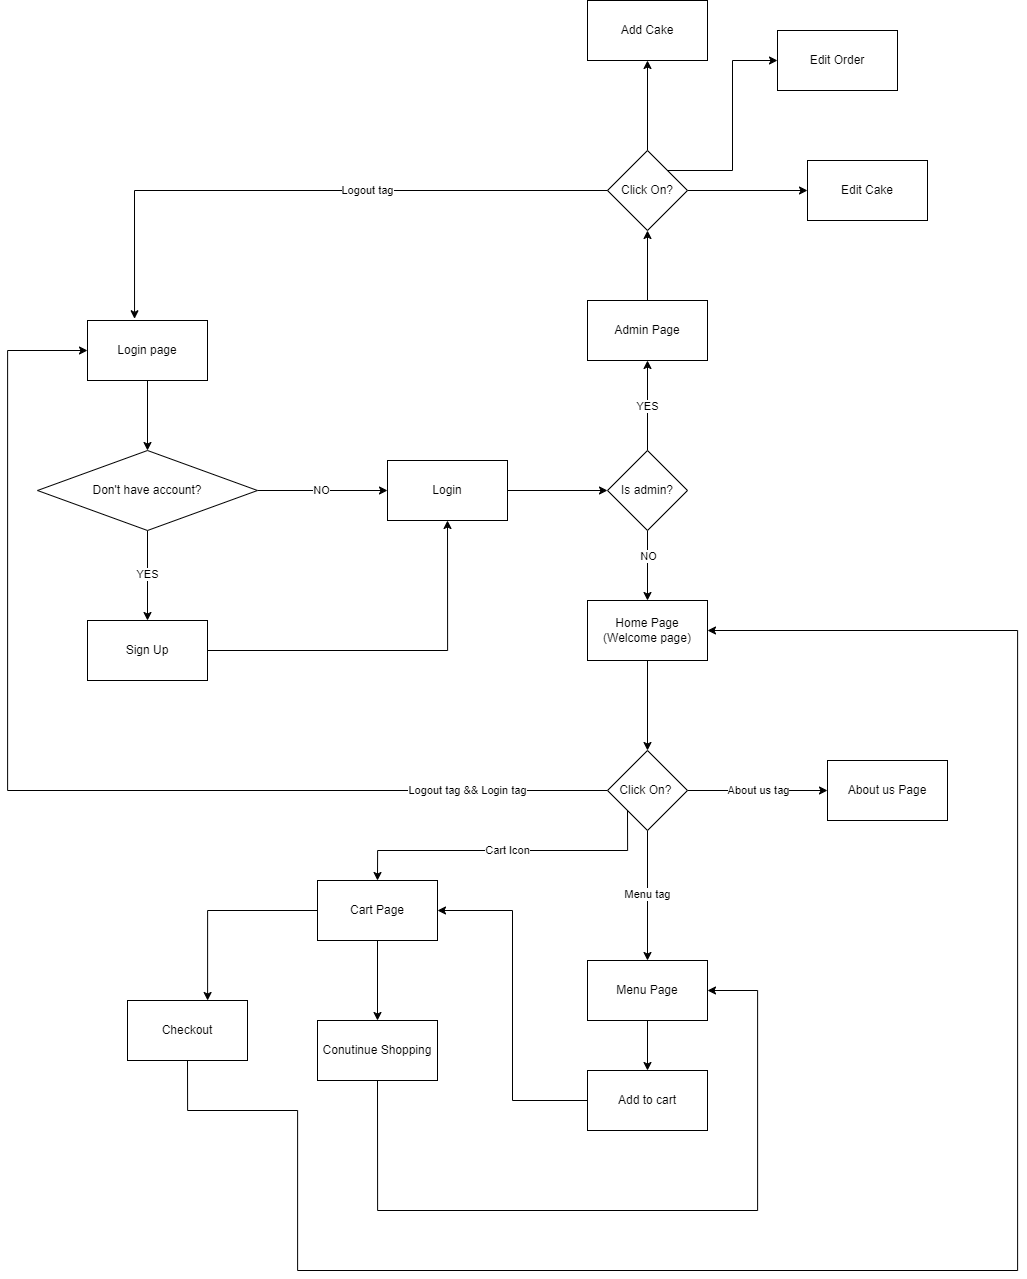

The diagram above was exported from draw.io. Its source (the exported page's mxGraphModel, read from the mxfile embedded in the PNG):
<mxGraphModel dx="2867" dy="2338" grid="1" gridSize="10" guides="1" tooltips="1" connect="1" arrows="1" fold="1" page="1" pageScale="1" pageWidth="850" pageHeight="1100" math="0" shadow="0">
  <root>
    <mxCell id="0" />
    <mxCell id="1" parent="0" />
    <mxCell id="WfjXv4Y4ub5artVysiPR-3" value="" style="edgeStyle=orthogonalEdgeStyle;rounded=0;orthogonalLoop=1;jettySize=auto;html=1;" parent="1" source="WfjXv4Y4ub5artVysiPR-1" target="WfjXv4Y4ub5artVysiPR-2" edge="1">
      <mxGeometry relative="1" as="geometry" />
    </mxCell>
    <mxCell id="WfjXv4Y4ub5artVysiPR-1" value="Login page" style="rounded=0;whiteSpace=wrap;html=1;" parent="1" vertex="1">
      <mxGeometry x="350" y="120" width="120" height="60" as="geometry" />
    </mxCell>
    <mxCell id="WfjXv4Y4ub5artVysiPR-5" value="NO" style="edgeStyle=orthogonalEdgeStyle;rounded=0;orthogonalLoop=1;jettySize=auto;html=1;" parent="1" source="WfjXv4Y4ub5artVysiPR-2" target="WfjXv4Y4ub5artVysiPR-4" edge="1">
      <mxGeometry relative="1" as="geometry" />
    </mxCell>
    <mxCell id="WfjXv4Y4ub5artVysiPR-11" value="YES" style="edgeStyle=orthogonalEdgeStyle;rounded=0;orthogonalLoop=1;jettySize=auto;html=1;" parent="1" source="WfjXv4Y4ub5artVysiPR-2" target="WfjXv4Y4ub5artVysiPR-10" edge="1">
      <mxGeometry relative="1" as="geometry" />
    </mxCell>
    <mxCell id="WfjXv4Y4ub5artVysiPR-2" value="Don't have account?" style="rhombus;whiteSpace=wrap;html=1;rounded=0;" parent="1" vertex="1">
      <mxGeometry x="300" y="250" width="220" height="80" as="geometry" />
    </mxCell>
    <mxCell id="WfjXv4Y4ub5artVysiPR-9" value="" style="edgeStyle=orthogonalEdgeStyle;rounded=0;orthogonalLoop=1;jettySize=auto;html=1;" parent="1" source="WfjXv4Y4ub5artVysiPR-4" target="WfjXv4Y4ub5artVysiPR-8" edge="1">
      <mxGeometry relative="1" as="geometry" />
    </mxCell>
    <mxCell id="WfjXv4Y4ub5artVysiPR-4" value="Login" style="whiteSpace=wrap;html=1;rounded=0;" parent="1" vertex="1">
      <mxGeometry x="650" y="260" width="120" height="60" as="geometry" />
    </mxCell>
    <mxCell id="WfjXv4Y4ub5artVysiPR-15" value="" style="edgeStyle=orthogonalEdgeStyle;rounded=0;orthogonalLoop=1;jettySize=auto;html=1;" parent="1" source="WfjXv4Y4ub5artVysiPR-8" target="WfjXv4Y4ub5artVysiPR-14" edge="1">
      <mxGeometry relative="1" as="geometry" />
    </mxCell>
    <mxCell id="WfjXv4Y4ub5artVysiPR-16" value="NO" style="edgeLabel;html=1;align=center;verticalAlign=middle;resizable=0;points=[];" parent="WfjXv4Y4ub5artVysiPR-15" connectable="0" vertex="1">
      <mxGeometry x="-0.28" relative="1" as="geometry">
        <mxPoint as="offset" />
      </mxGeometry>
    </mxCell>
    <mxCell id="WfjXv4Y4ub5artVysiPR-18" value="YES" style="edgeStyle=orthogonalEdgeStyle;rounded=0;orthogonalLoop=1;jettySize=auto;html=1;" parent="1" source="WfjXv4Y4ub5artVysiPR-8" target="WfjXv4Y4ub5artVysiPR-17" edge="1">
      <mxGeometry relative="1" as="geometry" />
    </mxCell>
    <mxCell id="WfjXv4Y4ub5artVysiPR-8" value="Is admin?" style="rhombus;whiteSpace=wrap;html=1;rounded=0;" parent="1" vertex="1">
      <mxGeometry x="870" y="250" width="80" height="80" as="geometry" />
    </mxCell>
    <mxCell id="WfjXv4Y4ub5artVysiPR-12" style="edgeStyle=orthogonalEdgeStyle;rounded=0;orthogonalLoop=1;jettySize=auto;html=1;exitX=1;exitY=0.5;exitDx=0;exitDy=0;entryX=0.5;entryY=1;entryDx=0;entryDy=0;" parent="1" source="WfjXv4Y4ub5artVysiPR-10" target="WfjXv4Y4ub5artVysiPR-4" edge="1">
      <mxGeometry relative="1" as="geometry" />
    </mxCell>
    <mxCell id="WfjXv4Y4ub5artVysiPR-10" value="Sign Up" style="rounded=0;whiteSpace=wrap;html=1;" parent="1" vertex="1">
      <mxGeometry x="350" y="420" width="120" height="60" as="geometry" />
    </mxCell>
    <mxCell id="WfjXv4Y4ub5artVysiPR-20" value="" style="edgeStyle=orthogonalEdgeStyle;rounded=0;orthogonalLoop=1;jettySize=auto;html=1;" parent="1" source="WfjXv4Y4ub5artVysiPR-14" target="WfjXv4Y4ub5artVysiPR-19" edge="1">
      <mxGeometry relative="1" as="geometry" />
    </mxCell>
    <mxCell id="WfjXv4Y4ub5artVysiPR-14" value="Home Page&lt;br&gt;(Welcome page)" style="whiteSpace=wrap;html=1;rounded=0;" parent="1" vertex="1">
      <mxGeometry x="850" y="400" width="120" height="60" as="geometry" />
    </mxCell>
    <mxCell id="SmdmzDrKIuT4CqDU1YED-14" value="" style="edgeStyle=orthogonalEdgeStyle;rounded=0;orthogonalLoop=1;jettySize=auto;html=1;" edge="1" parent="1" source="WfjXv4Y4ub5artVysiPR-17" target="SmdmzDrKIuT4CqDU1YED-13">
      <mxGeometry relative="1" as="geometry" />
    </mxCell>
    <mxCell id="WfjXv4Y4ub5artVysiPR-17" value="Admin Page" style="whiteSpace=wrap;html=1;rounded=0;" parent="1" vertex="1">
      <mxGeometry x="850" y="100" width="120" height="60" as="geometry" />
    </mxCell>
    <mxCell id="WfjXv4Y4ub5artVysiPR-22" value="Menu tag" style="edgeStyle=orthogonalEdgeStyle;rounded=0;orthogonalLoop=1;jettySize=auto;html=1;" parent="1" source="WfjXv4Y4ub5artVysiPR-19" target="WfjXv4Y4ub5artVysiPR-21" edge="1">
      <mxGeometry relative="1" as="geometry" />
    </mxCell>
    <mxCell id="WfjXv4Y4ub5artVysiPR-24" value="Logout tag &amp;amp;&amp;amp; Login tag" style="edgeStyle=orthogonalEdgeStyle;rounded=0;orthogonalLoop=1;jettySize=auto;html=1;entryX=0;entryY=0.5;entryDx=0;entryDy=0;" parent="1" source="WfjXv4Y4ub5artVysiPR-19" target="WfjXv4Y4ub5artVysiPR-1" edge="1">
      <mxGeometry x="-0.7499" relative="1" as="geometry">
        <mxPoint x="750" y="590" as="targetPoint" />
        <Array as="points">
          <mxPoint x="270" y="590" />
          <mxPoint x="270" y="150" />
        </Array>
        <mxPoint as="offset" />
      </mxGeometry>
    </mxCell>
    <mxCell id="WfjXv4Y4ub5artVysiPR-27" value="About us tag" style="edgeStyle=orthogonalEdgeStyle;rounded=0;orthogonalLoop=1;jettySize=auto;html=1;" parent="1" source="WfjXv4Y4ub5artVysiPR-19" target="WfjXv4Y4ub5artVysiPR-26" edge="1">
      <mxGeometry relative="1" as="geometry" />
    </mxCell>
    <mxCell id="SmdmzDrKIuT4CqDU1YED-3" value="Cart Icon" style="edgeStyle=orthogonalEdgeStyle;rounded=0;orthogonalLoop=1;jettySize=auto;html=1;exitX=0;exitY=1;exitDx=0;exitDy=0;entryX=0.5;entryY=0;entryDx=0;entryDy=0;" edge="1" parent="1" source="WfjXv4Y4ub5artVysiPR-19" target="SmdmzDrKIuT4CqDU1YED-2">
      <mxGeometry relative="1" as="geometry">
        <Array as="points">
          <mxPoint x="890" y="650" />
          <mxPoint x="640" y="650" />
        </Array>
      </mxGeometry>
    </mxCell>
    <mxCell id="WfjXv4Y4ub5artVysiPR-19" value="Click On?&amp;nbsp;" style="rhombus;whiteSpace=wrap;html=1;rounded=0;" parent="1" vertex="1">
      <mxGeometry x="870" y="550" width="80" height="80" as="geometry" />
    </mxCell>
    <mxCell id="SmdmzDrKIuT4CqDU1YED-5" value="" style="edgeStyle=orthogonalEdgeStyle;rounded=0;orthogonalLoop=1;jettySize=auto;html=1;" edge="1" parent="1" source="WfjXv4Y4ub5artVysiPR-21" target="SmdmzDrKIuT4CqDU1YED-4">
      <mxGeometry relative="1" as="geometry" />
    </mxCell>
    <mxCell id="WfjXv4Y4ub5artVysiPR-21" value="Menu Page" style="whiteSpace=wrap;html=1;rounded=0;" parent="1" vertex="1">
      <mxGeometry x="850" y="760" width="120" height="60" as="geometry" />
    </mxCell>
    <mxCell id="WfjXv4Y4ub5artVysiPR-26" value="About us Page" style="whiteSpace=wrap;html=1;rounded=0;" parent="1" vertex="1">
      <mxGeometry x="1090" y="560" width="120" height="60" as="geometry" />
    </mxCell>
    <mxCell id="SmdmzDrKIuT4CqDU1YED-8" value="" style="edgeStyle=orthogonalEdgeStyle;rounded=0;orthogonalLoop=1;jettySize=auto;html=1;" edge="1" parent="1" source="SmdmzDrKIuT4CqDU1YED-2" target="SmdmzDrKIuT4CqDU1YED-7">
      <mxGeometry relative="1" as="geometry">
        <Array as="points">
          <mxPoint x="470" y="710" />
        </Array>
      </mxGeometry>
    </mxCell>
    <mxCell id="SmdmzDrKIuT4CqDU1YED-11" value="" style="edgeStyle=orthogonalEdgeStyle;rounded=0;orthogonalLoop=1;jettySize=auto;html=1;" edge="1" parent="1" source="SmdmzDrKIuT4CqDU1YED-2" target="SmdmzDrKIuT4CqDU1YED-10">
      <mxGeometry relative="1" as="geometry" />
    </mxCell>
    <mxCell id="SmdmzDrKIuT4CqDU1YED-2" value="Cart Page" style="rounded=0;whiteSpace=wrap;html=1;" vertex="1" parent="1">
      <mxGeometry x="580" y="680" width="120" height="60" as="geometry" />
    </mxCell>
    <mxCell id="SmdmzDrKIuT4CqDU1YED-6" style="edgeStyle=orthogonalEdgeStyle;rounded=0;orthogonalLoop=1;jettySize=auto;html=1;entryX=1;entryY=0.5;entryDx=0;entryDy=0;" edge="1" parent="1" source="SmdmzDrKIuT4CqDU1YED-4" target="SmdmzDrKIuT4CqDU1YED-2">
      <mxGeometry relative="1" as="geometry" />
    </mxCell>
    <mxCell id="SmdmzDrKIuT4CqDU1YED-4" value="Add to cart" style="whiteSpace=wrap;html=1;rounded=0;" vertex="1" parent="1">
      <mxGeometry x="850" y="870" width="120" height="60" as="geometry" />
    </mxCell>
    <mxCell id="SmdmzDrKIuT4CqDU1YED-9" style="edgeStyle=orthogonalEdgeStyle;rounded=0;orthogonalLoop=1;jettySize=auto;html=1;exitX=0.5;exitY=1;exitDx=0;exitDy=0;entryX=1;entryY=0.5;entryDx=0;entryDy=0;" edge="1" parent="1" source="SmdmzDrKIuT4CqDU1YED-7" target="WfjXv4Y4ub5artVysiPR-14">
      <mxGeometry relative="1" as="geometry">
        <Array as="points">
          <mxPoint x="450" y="910" />
          <mxPoint x="560" y="910" />
          <mxPoint x="560" y="1070" />
          <mxPoint x="1280" y="1070" />
          <mxPoint x="1280" y="430" />
        </Array>
      </mxGeometry>
    </mxCell>
    <mxCell id="SmdmzDrKIuT4CqDU1YED-7" value="Checkout" style="whiteSpace=wrap;html=1;rounded=0;" vertex="1" parent="1">
      <mxGeometry x="390" y="800" width="120" height="60" as="geometry" />
    </mxCell>
    <mxCell id="SmdmzDrKIuT4CqDU1YED-12" style="edgeStyle=orthogonalEdgeStyle;rounded=0;orthogonalLoop=1;jettySize=auto;html=1;exitX=0.5;exitY=1;exitDx=0;exitDy=0;entryX=1;entryY=0.5;entryDx=0;entryDy=0;" edge="1" parent="1" source="SmdmzDrKIuT4CqDU1YED-10" target="WfjXv4Y4ub5artVysiPR-21">
      <mxGeometry relative="1" as="geometry">
        <Array as="points">
          <mxPoint x="640" y="1010" />
          <mxPoint x="1020" y="1010" />
          <mxPoint x="1020" y="790" />
        </Array>
      </mxGeometry>
    </mxCell>
    <mxCell id="SmdmzDrKIuT4CqDU1YED-10" value="Conutinue Shopping" style="whiteSpace=wrap;html=1;rounded=0;" vertex="1" parent="1">
      <mxGeometry x="580" y="820" width="120" height="60" as="geometry" />
    </mxCell>
    <mxCell id="SmdmzDrKIuT4CqDU1YED-17" value="" style="edgeStyle=orthogonalEdgeStyle;rounded=0;orthogonalLoop=1;jettySize=auto;html=1;" edge="1" parent="1" source="SmdmzDrKIuT4CqDU1YED-13" target="SmdmzDrKIuT4CqDU1YED-16">
      <mxGeometry relative="1" as="geometry" />
    </mxCell>
    <mxCell id="SmdmzDrKIuT4CqDU1YED-19" value="" style="edgeStyle=orthogonalEdgeStyle;rounded=0;orthogonalLoop=1;jettySize=auto;html=1;" edge="1" parent="1" source="SmdmzDrKIuT4CqDU1YED-13" target="SmdmzDrKIuT4CqDU1YED-18">
      <mxGeometry relative="1" as="geometry" />
    </mxCell>
    <mxCell id="SmdmzDrKIuT4CqDU1YED-21" style="edgeStyle=orthogonalEdgeStyle;rounded=0;orthogonalLoop=1;jettySize=auto;html=1;exitX=1;exitY=0;exitDx=0;exitDy=0;entryX=0;entryY=0.5;entryDx=0;entryDy=0;" edge="1" parent="1" source="SmdmzDrKIuT4CqDU1YED-13" target="SmdmzDrKIuT4CqDU1YED-20">
      <mxGeometry relative="1" as="geometry" />
    </mxCell>
    <mxCell id="SmdmzDrKIuT4CqDU1YED-13" value="Click On?" style="rhombus;whiteSpace=wrap;html=1;rounded=0;" vertex="1" parent="1">
      <mxGeometry x="870" y="-50" width="80" height="80" as="geometry" />
    </mxCell>
    <mxCell id="SmdmzDrKIuT4CqDU1YED-15" value="Logout tag" style="edgeStyle=orthogonalEdgeStyle;rounded=0;orthogonalLoop=1;jettySize=auto;html=1;exitX=0;exitY=0.5;exitDx=0;exitDy=0;entryX=0.392;entryY=-0.029;entryDx=0;entryDy=0;entryPerimeter=0;" edge="1" parent="1" source="SmdmzDrKIuT4CqDU1YED-13" target="WfjXv4Y4ub5artVysiPR-1">
      <mxGeometry x="-0.2017" relative="1" as="geometry">
        <mxPoint as="offset" />
      </mxGeometry>
    </mxCell>
    <mxCell id="SmdmzDrKIuT4CqDU1YED-16" value="Add Cake" style="whiteSpace=wrap;html=1;rounded=0;" vertex="1" parent="1">
      <mxGeometry x="850" y="-200" width="120" height="60" as="geometry" />
    </mxCell>
    <mxCell id="SmdmzDrKIuT4CqDU1YED-18" value="Edit Cake" style="whiteSpace=wrap;html=1;rounded=0;" vertex="1" parent="1">
      <mxGeometry x="1070" y="-40" width="120" height="60" as="geometry" />
    </mxCell>
    <mxCell id="SmdmzDrKIuT4CqDU1YED-20" value="Edit Order" style="rounded=0;whiteSpace=wrap;html=1;" vertex="1" parent="1">
      <mxGeometry x="1040" y="-170" width="120" height="60" as="geometry" />
    </mxCell>
  </root>
</mxGraphModel>